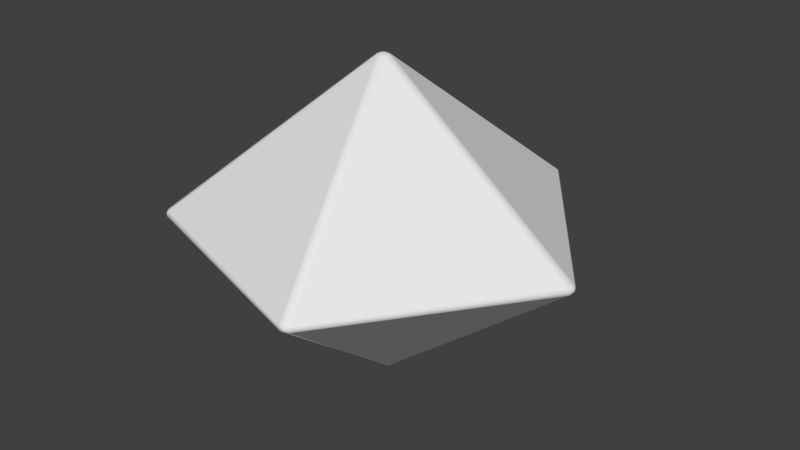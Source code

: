 # Source: d10.blend  (saved by Blender 2.79.0; exported with 4.5.12 LTS)
import bpy
from mathutils import Matrix  # noqa: F401  (used for matrix-valued properties, if any)

bpy.ops.wm.read_factory_settings(use_empty=True)
scene = bpy.context.scene
scene.name = 'Scene'

# ---- collections
col_collection_1 = bpy.data.collections.new('Collection 1'); scene.collection.children.link(col_collection_1)

# ---- world
world_world = bpy.data.worlds.new('World'); scene.world = world_world
world_world.color = (0.05088, 0.05088, 0.05088)
world_world.use_sun_shadow = False
world_world.sun_shadow_jitter_overblur = 0.0
world_world.cycles.sampling_method = 'MANUAL'

# ---- meshes
me_sphere = bpy.data.meshes.new('Sphere')
me_sphere.from_pydata([(0.05518, -0.1655, -0.001071), (0.05465, -0.1641, -0.003151), (0.05739, -0.1635, -0.001019), (0.0499, -0.1654, -0.002841), (0.0499, -0.1654, 0.00275), (0.05683, -0.1631, 0.00275), (0.05683, -0.1631, -0.002841), (0.05683, -0.1631, -0.002841), (0.05683, -0.1631, 0.00275), (0.0499, -0.1654, 0.00275), (0.0499, -0.1654, -0.002841), (-0.1376, -0.1045, -0.002841), (-0.1376, -0.1045, 0.00275), (-0.1419, -0.09856, 0.00275), (-0.1419, -0.09856, -0.002841), (-0.1419, 0.09856, -0.002841), (-0.1419, 0.09856, 0.00275), (-0.1376, 0.1045, 0.00275), (-0.1376, 0.1045, -0.002841), (0.0499, 0.1654, -0.002841), (0.0499, 0.1654, 0.00275), (0.05683, 0.1631, 0.00275), (0.05683, 0.1631, -0.002841), (0.1727, -0.003647, -0.002841), (0.1727, 0.003647, -0.002841), (0.1727, 0.003647, 0.00275), (0.1727, -0.003646, 0.00275), (-0.001917, -0.0059, 0.1354), (0.005019, -0.003646, 0.1354), (0.005019, 0.003647, 0.1354), (-0.001917, 0.0059, 0.1354), (-0.006204, 5.738e-08, 0.1354), (-0.006205, 5.738e-08, -0.1352), (-0.001917, 0.005902, -0.1352), (0.00502, 0.003647, -0.1352), (0.00502, -0.003647, -0.1352), (-0.001917, -0.005901, -0.1352), (0.05465, -0.1641, 0.003061), (0.05739, -0.1635, 0.0009279), (0.05518, -0.1655, 0.0009811), (0.04968, -0.166, 0.0009273), (0.05223, -0.1649, 0.003061), (0.05262, -0.1663, 0.0009797), (0.05223, -0.1649, -0.003151), (0.04968, -0.166, -0.001019), (0.05262, -0.1663, -0.001073), (-0.1376, -0.1045, -0.002841), (-0.1376, -0.1045, 0.00275), (-0.1419, -0.09856, 0.00275), (-0.1419, -0.09856, -0.002841), (-0.1378, -0.1051, -0.001019), (-0.1392, -0.1027, -0.003151), (-0.1403, -0.1036, -0.001071), (-0.1392, -0.1027, 0.003061), (-0.1378, -0.1051, 0.0009279), (-0.1403, -0.1036, 0.0009811), (-0.1425, -0.09856, 0.0009273), (-0.1407, -0.1006, 0.003061), (-0.1419, -0.1014, 0.0009797), (-0.1407, -0.1006, -0.003151), (-0.1425, -0.09856, -0.001019), (-0.1419, -0.1014, -0.001073), (-0.1419, 0.09856, -0.002841), (-0.1419, 0.09856, 0.00275), (-0.1376, 0.1045, 0.00275), (-0.1376, 0.1045, -0.002841), (-0.1425, 0.09856, -0.001019), (-0.1407, 0.1006, -0.003151), (-0.1419, 0.1014, -0.001071), (-0.1407, 0.1006, 0.003061), (-0.1425, 0.09856, 0.0009279), (-0.1419, 0.1014, 0.0009811), (-0.1378, 0.1051, 0.0009273), (-0.1392, 0.1027, 0.003061), (-0.1403, 0.1036, 0.0009797), (-0.1392, 0.1027, -0.003151), (-0.1378, 0.1051, -0.001019), (-0.1403, 0.1036, -0.001073), (0.0499, 0.1654, -0.002841), (0.0499, 0.1654, 0.00275), (0.05683, 0.1631, 0.00275), (0.05683, 0.1631, -0.002841), (0.04968, 0.166, -0.001019), (0.05223, 0.1649, -0.003151), (0.05262, 0.1663, -0.001071), (0.05223, 0.1649, 0.003061), (0.04968, 0.166, 0.0009279), (0.05263, 0.1663, 0.0009811), (0.05739, 0.1635, 0.0009273), (0.05465, 0.1641, 0.003061), (0.05518, 0.1655, 0.0009797), (0.05465, 0.1641, -0.003151), (0.05739, 0.1635, -0.001019), (0.05518, 0.1655, -0.001073), (0.1727, -0.003647, -0.002841), (0.1727, 0.003647, -0.002841), (0.1727, 0.003647, 0.00275), (0.1727, -0.003646, 0.00275), (0.1729, -0.001273, -0.003151), (0.1733, -0.004052, -0.001019), (0.1744, -0.001342, -0.001073), (0.1733, 0.004052, -0.001019), (0.1729, 0.001274, -0.003151), (0.1744, 0.001344, -0.001071), (0.1729, 0.001273, 0.003061), (0.1733, 0.004052, 0.0009279), (0.1744, 0.001342, 0.0009811), (0.1733, -0.004052, 0.0009273), (0.1729, -0.001274, 0.003061), (0.1744, -0.001344, 0.0009797), (-0.001917, -0.0059, 0.1354), (0.005019, -0.003646, 0.1354), (0.005019, 0.003647, 0.1354), (-0.001917, 0.0059, 0.1354), (-0.006204, 5.738e-08, 0.1354), (0.0004161, -0.0054, 0.1357), (-0.00351, -0.004125, 0.1357), (-0.0008319, -0.002566, 0.1371), (0.005265, -0.001273, 0.1357), (0.002839, -0.004613, 0.1357), (0.002183, -0.001584, 0.1371), (0.002838, 0.004614, 0.1357), (0.005265, 0.001274, 0.1357), (0.002181, 0.001587, 0.1371), (-0.003511, 0.004125, 0.1357), (0.0004153, 0.005401, 0.1357), (-0.0008349, 0.002565, 0.1371), (-0.005008, -0.002064, 0.1357), (-0.005008, 0.002064, 0.1357), (-0.002697, -1.516e-06, 0.1371), (-0.006205, 5.738e-08, -0.1352), (-0.001917, 0.005902, -0.1352), (0.00502, 0.003647, -0.1352), (0.00502, -0.003647, -0.1352), (-0.001917, -0.005901, -0.1352), (-0.005008, 0.002065, -0.1356), (-0.005009, -0.002064, -0.1356), (-0.002697, 1.643e-06, -0.1369), (0.000416, 0.005401, -0.1356), (-0.003511, 0.004126, -0.1356), (-0.000832, 0.002566, -0.1369), (0.005265, 0.001273, -0.1356), (0.002839, 0.004614, -0.1356), (0.002183, 0.001584, -0.1369), (0.002838, -0.004614, -0.1356), (0.005265, -0.001274, -0.1356), (0.002181, -0.001587, -0.1369), (-0.003511, -0.004125, -0.1356), (0.0004152, -0.005401, -0.1356), (-0.000835, -0.002565, -0.1369)], [], [(11, 36, 10), (15, 32, 14), (19, 33, 18), (24, 34, 22), (6, 2, 0, 1), (16, 13, 31), (12, 9, 27), (8, 26, 28), (25, 21, 29), (20, 17, 30), (7, 35, 23), (2, 38, 39, 0), (5, 37, 39, 38), (37, 41, 42, 39), (4, 40, 42, 41), (40, 44, 45, 42), (3, 43, 45, 44), (43, 1, 0, 45), (0, 39, 42, 45), (46, 50, 52, 51), (50, 54, 55, 52), (47, 53, 55, 54), (53, 57, 58, 55), (48, 56, 58, 57), (56, 60, 61, 58), (49, 59, 61, 60), (59, 51, 52, 61), (52, 55, 58, 61), (62, 66, 68, 67), (66, 70, 71, 68), (63, 69, 71, 70), (69, 73, 74, 71), (64, 72, 74, 73), (72, 76, 77, 74), (65, 75, 77, 76), (75, 67, 68, 77), (68, 71, 74, 77), (78, 82, 84, 83), (82, 86, 87, 84), (79, 85, 87, 86), (85, 89, 90, 87), (80, 88, 90, 89), (88, 92, 93, 90), (81, 91, 93, 92), (91, 83, 84, 93), (84, 87, 90, 93), (94, 98, 100, 99), (98, 102, 103, 100), (95, 101, 103, 102), (101, 105, 106, 103), (96, 104, 106, 105), (104, 108, 109, 106), (97, 107, 109, 108), (107, 99, 100, 109), (100, 103, 106, 109), (110, 115, 117, 116), (115, 119, 120, 117), (111, 118, 120, 119), (118, 122, 123, 120), (112, 121, 123, 122), (121, 125, 126, 123), (113, 124, 126, 125), (124, 128, 129, 126), (114, 127, 129, 128), (127, 116, 117, 129), (117, 120, 123, 126, 129), (130, 135, 137, 136), (135, 139, 140, 137), (131, 138, 140, 139), (138, 142, 143, 140), (132, 141, 143, 142), (141, 145, 146, 143), (133, 144, 146, 145), (144, 148, 149, 146), (134, 147, 149, 148), (147, 136, 137, 149), (137, 140, 143, 146, 149), (97, 5, 38, 107), (107, 38, 2, 99), (99, 2, 6, 94), (4, 47, 54, 40), (40, 54, 50, 44), (44, 50, 46, 3), (48, 63, 70, 56), (56, 70, 66, 60), (60, 66, 62, 49), (64, 79, 86, 72), (72, 86, 82, 76), (76, 82, 78, 65), (80, 96, 105, 88), (88, 105, 101, 92), (92, 101, 95, 81), (110, 4, 41, 115), (115, 41, 37, 119), (119, 37, 5, 111), (96, 112, 122, 104), (104, 122, 118, 108), (108, 118, 111, 97), (114, 48, 57, 127), (127, 57, 53, 116), (116, 53, 47, 110), (113, 64, 73, 124), (124, 73, 69, 128), (128, 69, 63, 114), (112, 80, 89, 121), (121, 89, 85, 125), (125, 85, 79, 113), (65, 131, 139, 75), (75, 139, 135, 67), (67, 135, 130, 62), (94, 133, 145, 98), (98, 145, 141, 102), (102, 141, 132, 95), (3, 134, 148, 43), (43, 148, 144, 1), (1, 144, 133, 6), (81, 132, 142, 91), (91, 142, 138, 83), (83, 138, 131, 78), (49, 130, 136, 59), (59, 136, 147, 51), (51, 147, 134, 46)])
me_sphere.polygons.foreach_set('use_smooth', [True] * 122)
_uv = me_sphere.uv_layers.new(name='UVMap')
_uv.uv.foreach_set('vector', [0.6485, 0.2063, 0.7641, 0.0, 0.8507, 0.2063, 0.6607, 0.7106, 0.7472, 0.5042, 0.8629, 0.7106, 0.4628, 0.8329, 0.6506, 0.7281, 0.6506, 0.9436, 0.6722, 0.4253, 0.8553, 0.2773, 0.8553, 0.5042, 0.4555, 0.002435, 0.4544, 0.0009314, 0.4572, 0.0003878, 0.4578, 0.002852, 0.2275, 0.6594, 0.4081, 0.5543, 0.4081, 0.7907, 0.1806, 0.7764, 0.0, 0.6713, 0.1806, 0.54, 1.0, 0.2236, 0.8507, 0.1692, 1.0, 0.0, 0.6722, 0.2858, 0.6722, 0.5042, 0.4628, 0.395, 0.0, 0.8308, 0.1494, 0.7764, 0.1494, 1.0, 0.6607, 0.9191, 0.7502, 0.7106, 0.86, 0.9191, 0.27, 0.4415, 0.2712, 0.4401, 0.2725, 0.4425, 0.2712, 0.444, 0.273, 0.439, 0.2747, 0.4407, 0.2725, 0.4425, 0.2712, 0.4401, 0.2747, 0.4407, 0.2765, 0.4428, 0.2744, 0.4447, 0.2725, 0.4425, 0.2781, 0.4449, 0.2769, 0.4466, 0.2744, 0.4447, 0.2765, 0.4428, 0.2769, 0.4466, 0.2757, 0.4481, 0.2731, 0.4461, 0.2744, 0.4447, 0.223, 0.2894, 0.2253, 0.289, 0.2248, 0.2913, 0.2219, 0.2908, 0.2253, 0.289, 0.2275, 0.2884, 0.227, 0.2907, 0.2248, 0.2913, 0.2712, 0.444, 0.2725, 0.4425, 0.2744, 0.4447, 0.2731, 0.4461, 0.03665, 0.2109, 0.03554, 0.2123, 0.03293, 0.2105, 0.03504, 0.2088, 0.4563, 0.5532, 0.4575, 0.5518, 0.4602, 0.5528, 0.459, 0.5543, 0.4587, 0.55, 0.4608, 0.5501, 0.4602, 0.5528, 0.4575, 0.5518, 0.6485, 0.004074, 0.6465, 0.004226, 0.6459, 0.001481, 0.648, 0.001322, 0.6444, 0.004349, 0.6432, 0.002591, 0.6459, 0.001481, 0.6465, 0.004226, 0.6432, 0.002591, 0.642, 0.001186, 0.6446, 0.0, 0.6459, 0.001481, 0.0317, 0.2045, 0.03331, 0.2066, 0.03111, 0.2082, 0.03004, 0.2052, 0.03331, 0.2066, 0.03504, 0.2088, 0.03293, 0.2105, 0.03111, 0.2082, 0.03293, 0.2105, 0.0318, 0.2114, 0.02997, 0.2091, 0.03111, 0.2082, 0.00166, 0.004089, 0.0, 0.004813, 0.0001943, 0.001916, 0.002648, 0.001963, 0.4623, 0.1078, 0.4635, 0.1092, 0.4609, 0.1112, 0.4596, 0.1097, 0.4646, 0.111, 0.463, 0.1131, 0.4609, 0.1112, 0.4635, 0.1092, 0.463, 0.1131, 0.4613, 0.1152, 0.459, 0.1134, 0.4609, 0.1112, 0.4596, 0.1169, 0.4578, 0.1158, 0.459, 0.1134, 0.4613, 0.1152, 0.4662, 0.6171, 0.4672, 0.6189, 0.4646, 0.6208, 0.4635, 0.6189, 0.4683, 0.6208, 0.4667, 0.6226, 0.4646, 0.6208, 0.4672, 0.6189, 0.4667, 0.6226, 0.465, 0.6242, 0.4628, 0.6225, 0.4646, 0.6208, 0.4596, 0.1097, 0.4609, 0.1112, 0.459, 0.1134, 0.4578, 0.1119, 0.6561, 0.5101, 0.6551, 0.5082, 0.6579, 0.5069, 0.6585, 0.5096, 0.6551, 0.5082, 0.654, 0.5065, 0.6568, 0.505, 0.6579, 0.5069, 0.001334, 0.4295, 0.002572, 0.4314, 0.0005188, 0.4331, 0.0, 0.4305, 0.002572, 0.4314, 0.004023, 0.4336, 0.002048, 0.4354, 0.0005188, 0.4331, 0.005488, 0.4357, 0.004616, 0.4374, 0.002048, 0.4354, 0.004023, 0.4336, 0.004616, 0.4374, 0.003965, 0.4387, 0.001361, 0.4367, 0.002048, 0.4354, 0.2292, 0.2838, 0.2301, 0.2858, 0.2275, 0.2858, 0.2275, 0.283, 0.6607, 0.5089, 0.6585, 0.5096, 0.6579, 0.5069, 0.6603, 0.5061, 0.6579, 0.5069, 0.6568, 0.505, 0.6592, 0.5042, 0.6603, 0.5061, 0.2725, 0.0814, 0.2709, 0.08347, 0.2687, 0.08166, 0.2713, 0.0799, 0.2709, 0.08347, 0.2691, 0.08567, 0.2669, 0.08398, 0.2687, 0.08166, 0.2674, 0.08769, 0.2657, 0.08688, 0.2669, 0.08398, 0.2691, 0.08567, 0.1975, 0.539, 0.1981, 0.5378, 0.2012, 0.5387, 0.2005, 0.54, 0.199, 0.5361, 0.2016, 0.536, 0.2012, 0.5387, 0.1981, 0.5378, 0.2016, 0.536, 0.2042, 0.536, 0.2039, 0.5387, 0.2012, 0.5387, 0.2064, 0.5359, 0.2064, 0.5376, 0.2039, 0.5387, 0.2042, 0.536, 0.2702, 0.07896, 0.2713, 0.0799, 0.2687, 0.08166, 0.2675, 0.08068, 0.2687, 0.08166, 0.2669, 0.08398, 0.2657, 0.083, 0.2675, 0.08068, 0.4587, 0.3136, 0.4571, 0.3115, 0.46, 0.3102, 0.4608, 0.3137, 0.4571, 0.3115, 0.4553, 0.3095, 0.4577, 0.3076, 0.46, 0.3102, 0.2059, 0.2993, 0.2037, 0.2994, 0.2036, 0.2957, 0.2064, 0.2971, 0.2037, 0.2994, 0.2011, 0.2994, 0.2004, 0.2958, 0.2036, 0.2957, 0.1985, 0.2995, 0.197, 0.2973, 0.2004, 0.2958, 0.2011, 0.2994, 0.197, 0.2973, 0.1956, 0.2952, 0.1986, 0.2931, 0.2004, 0.2958, 0.1943, 0.2933, 0.1958, 0.2916, 0.1986, 0.2931, 0.1956, 0.2952, 0.643, 0.2449, 0.6447, 0.2428, 0.6476, 0.2442, 0.6454, 0.2467, 0.6463, 0.2407, 0.6485, 0.2406, 0.6476, 0.2442, 0.6447, 0.2428, 0.4628, 0.3139, 0.4608, 0.3137, 0.46, 0.3102, 0.4624, 0.3103, 0.2038, 0.293, 0.2036, 0.2957, 0.2004, 0.2958, 0.1986, 0.2931, 0.2007, 0.2913, 0.2181, 0.0592, 0.2191, 0.05707, 0.2223, 0.05878, 0.2197, 0.06127, 0.2191, 0.05707, 0.2202, 0.05511, 0.2237, 0.05634, 0.2223, 0.05878, 0.6561, 0.7256, 0.6585, 0.725, 0.6576, 0.7281, 0.6545, 0.7274, 0.4523, 0.2397, 0.4514, 0.2378, 0.4547, 0.2362, 0.4559, 0.2385, 0.4505, 0.2357, 0.4522, 0.2337, 0.4547, 0.2362, 0.4514, 0.2378, 0.4522, 0.2337, 0.4539, 0.2315, 0.4569, 0.2334, 0.4547, 0.2362, 0.4555, 0.2294, 0.4578, 0.2298, 0.4569, 0.2334, 0.4539, 0.2315, 0.2275, 0.06455, 0.2253, 0.06514, 0.2245, 0.06155, 0.2272, 0.06083, 0.223, 0.06558, 0.2214, 0.0635, 0.2245, 0.06155, 0.2253, 0.06514, 0.2214, 0.0635, 0.2197, 0.06127, 0.2223, 0.05878, 0.2245, 0.06155, 0.2223, 0.05878, 0.2237, 0.05634, 0.2267, 0.0576, 0.2272, 0.06083, 0.2245, 0.06155, 0.2292, 0.2858, 0.273, 0.439, 0.2712, 0.4401, 0.2275, 0.287, 0.2702, 0.07896, 0.4533, 0.0, 0.4544, 0.0009314, 0.2713, 0.0799, 0.2713, 0.0799, 0.4544, 0.0009314, 0.4555, 0.002435, 0.2725, 0.0814, 0.2781, 0.4449, 0.4587, 0.55, 0.4575, 0.5518, 0.2769, 0.4466, 0.2769, 0.4466, 0.4575, 0.5518, 0.4563, 0.5532, 0.2757, 0.4481, 0.2219, 0.2908, 0.03554, 0.2123, 0.03665, 0.2109, 0.223, 0.2894, 0.6444, 0.004349, 0.4646, 0.111, 0.4635, 0.1092, 0.6432, 0.002591, 0.6432, 0.002591, 0.4635, 0.1092, 0.4623, 0.1078, 0.642, 0.001186, 0.03004, 0.2052, 0.0, 0.004813, 0.00166, 0.004089, 0.0317, 0.2045, 0.4653, 0.6157, 0.6532, 0.505, 0.654, 0.5065, 0.4662, 0.6171, 0.4662, 0.6171, 0.654, 0.5065, 0.6551, 0.5082, 0.4672, 0.6189, 0.4672, 0.6189, 0.6551, 0.5082, 0.6561, 0.5101, 0.4683, 0.6208, 0.005488, 0.4357, 0.199, 0.5361, 0.1981, 0.5378, 0.004616, 0.4374, 0.004616, 0.4374, 0.1981, 0.5378, 0.1975, 0.539, 0.003965, 0.4387, 0.2275, 0.283, 0.2657, 0.08688, 0.2674, 0.08769, 0.2292, 0.2838, 0.4587, 0.3136, 0.2781, 0.4449, 0.2765, 0.4428, 0.4571, 0.3115, 0.4571, 0.3115, 0.2765, 0.4428, 0.2747, 0.4407, 0.4553, 0.3095, 0.4553, 0.3095, 0.2747, 0.4407, 0.273, 0.439, 0.4536, 0.3077, 0.199, 0.5361, 0.1985, 0.2995, 0.2011, 0.2994, 0.2016, 0.536, 0.2016, 0.536, 0.2011, 0.2994, 0.2037, 0.2994, 0.2042, 0.536, 0.2042, 0.536, 0.2037, 0.2994, 0.2059, 0.2993, 0.2064, 0.5359, 0.6463, 0.2407, 0.6444, 0.004349, 0.6465, 0.004226, 0.6485, 0.2406, 0.4628, 0.3139, 0.4628, 0.5502, 0.4608, 0.5501, 0.4608, 0.3137, 0.4608, 0.3137, 0.4608, 0.5501, 0.4587, 0.55, 0.4587, 0.3136, 0.6413, 0.2466, 0.4596, 0.1169, 0.4613, 0.1152, 0.643, 0.2449, 0.643, 0.2449, 0.4613, 0.1152, 0.463, 0.1131, 0.6447, 0.2428, 0.6447, 0.2428, 0.463, 0.1131, 0.4646, 0.111, 0.6463, 0.2407, 0.1985, 0.2995, 0.005488, 0.4357, 0.004023, 0.4336, 0.197, 0.2973, 0.197, 0.2973, 0.004023, 0.4336, 0.002572, 0.4314, 0.1956, 0.2952, 0.1956, 0.2952, 0.002572, 0.4314, 0.001334, 0.4295, 0.1943, 0.2933, 0.4683, 0.6208, 0.6561, 0.7256, 0.6545, 0.7274, 0.4667, 0.6226, 0.003748, 0.0, 0.2202, 0.05511, 0.2191, 0.05707, 0.002648, 0.001963, 0.002648, 0.001963, 0.2191, 0.05707, 0.2181, 0.0592, 0.00166, 0.004089, 0.2725, 0.0814, 0.4555, 0.2294, 0.4539, 0.2315, 0.2709, 0.08347, 0.2709, 0.08347, 0.4539, 0.2315, 0.4522, 0.2337, 0.2691, 0.08567, 0.2691, 0.08567, 0.4522, 0.2337, 0.4505, 0.2357, 0.2674, 0.08769, 0.223, 0.2894, 0.223, 0.06558, 0.2253, 0.06514, 0.2253, 0.289, 0.2253, 0.289, 0.2253, 0.06514, 0.2275, 0.06455, 0.2275, 0.2884, 0.4578, 0.002852, 0.4578, 0.2298, 0.4555, 0.2294, 0.4555, 0.002435, 0.2292, 0.2838, 0.4505, 0.2357, 0.4514, 0.2378, 0.2301, 0.2858, 0.6607, 0.5089, 0.6607, 0.7243, 0.6585, 0.725, 0.6585, 0.5096, 0.6585, 0.5096, 0.6585, 0.725, 0.6561, 0.7256, 0.6561, 0.5101, 0.0317, 0.2045, 0.2181, 0.0592, 0.2197, 0.06127, 0.03331, 0.2066, 0.03331, 0.2066, 0.2197, 0.06127, 0.2214, 0.0635, 0.03504, 0.2088, 0.03504, 0.2088, 0.2214, 0.0635, 0.223, 0.06558, 0.03665, 0.2109])
me_sphere.use_remesh_preserve_volume = False
me_sphere.use_remesh_preserve_attributes = False
me_sphere.use_mirror_vertex_groups = False
me_sphere.update()

# ---- objects
ob_sphere = bpy.data.objects.new('Sphere', me_sphere)

# ---- transforms, parenting, visibility, modifiers, constraints
ob_sphere.location = (0.107, -0.5348, -0.0004809)
ob_sphere.lineart.crease_threshold = 0.0

# ---- collection membership
col_collection_1.objects.link(ob_sphere)

# ---- scene / render settings (as saved in the file)
scene.frame_start = 1; scene.frame_end = 250; scene.frame_set(1)
scene.render.engine = 'BLENDER_EEVEE_NEXT'
scene.render.resolution_percentage = 50
scene.render.dither_intensity = 0.0
scene.cycles.use_denoising = False
scene.cycles.samples = 128
scene.cycles.sampling_pattern = 'TABULATED_SOBOL'
scene.cycles.use_adaptive_sampling = False
scene.cycles.use_light_tree = False
scene.cycles.blur_glossy = 0.0
scene.cycles.sample_clamp_indirect = 0.0
scene.view_settings.view_transform = 'Standard'
bpy.context.view_layer.update()

# ---- added for rendering (the .blend has no active camera and no usable light): camera, sun
cam_auto = bpy.data.cameras.new('AutoCamera')
cam_auto.lens = 50.0
cam_auto.sensor_width = 36.0
cam_auto.clip_end = 1000.0
ob_auto_camera = bpy.data.objects.new('AutoCamera', cam_auto)
scene.collection.objects.link(ob_auto_camera)
ob_auto_camera.location = (0.617917, -1.12883, 0.395599)
ob_auto_camera.rotation_euler = (1.09748, -7.21219e-08, 0.694738)
scene.camera = ob_auto_camera
light_auto_sun = bpy.data.lights.new('AutoSun', 'SUN')
light_auto_sun.energy = 3.0
light_auto_sun.angle = 0.0523599
ob_auto_sun = bpy.data.objects.new('AutoSun', light_auto_sun)
scene.collection.objects.link(ob_auto_sun)
ob_auto_sun.rotation_euler = (0.872665, 0.174533, 0.523599)
bpy.context.view_layer.update()
